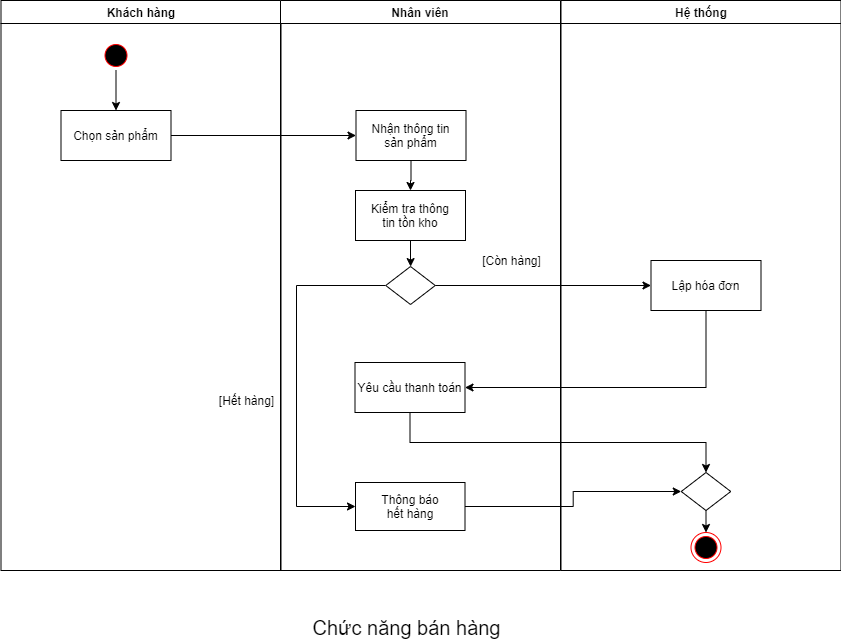

The diagram above was exported from draw.io. Its source (the exported page's mxGraphModel, read from the mxfile embedded in the PNG):
<mxGraphModel dx="997" dy="548" grid="1" gridSize="10" guides="1" tooltips="1" connect="1" arrows="1" fold="1" page="1" pageScale="1" pageWidth="1169" pageHeight="826" background="#ffffff" math="0" shadow="0">
  <root>
    <mxCell id="0" />
    <mxCell id="1" parent="0" />
    <mxCell id="2" value="Khách hàng" style="swimlane;whiteSpace=wrap" parent="1" vertex="1">
      <mxGeometry x="164.5" y="128" width="280" height="570" as="geometry" />
    </mxCell>
    <mxCell id="5" value="" style="ellipse;shape=startState;fillColor=#000000;strokeColor=#ff0000;" parent="2" vertex="1">
      <mxGeometry x="100" y="40" width="30" height="30" as="geometry" />
    </mxCell>
    <mxCell id="7" value="Chọn sản phẩm" style="" parent="2" vertex="1">
      <mxGeometry x="60" y="110" width="110" height="50" as="geometry" />
    </mxCell>
    <mxCell id="koXLknYh7sJTBzeUNGPl-42" value="" style="endArrow=classic;html=1;fontSize=20;exitX=0.5;exitY=1;exitDx=0;exitDy=0;entryX=0.5;entryY=0;entryDx=0;entryDy=0;" parent="2" source="5" target="7" edge="1">
      <mxGeometry width="50" height="50" relative="1" as="geometry">
        <mxPoint x="135.5" y="342" as="sourcePoint" />
        <mxPoint x="185.5" y="292" as="targetPoint" />
      </mxGeometry>
    </mxCell>
    <mxCell id="koXLknYh7sJTBzeUNGPl-61" value="&lt;font style=&quot;font-size: 12px&quot;&gt;[Hết hàng]&lt;br&gt;&lt;/font&gt;" style="text;html=1;align=center;verticalAlign=middle;resizable=0;points=[];autosize=1;fontSize=20;" parent="2" vertex="1">
      <mxGeometry x="210" y="382" width="70" height="30" as="geometry" />
    </mxCell>
    <mxCell id="3" value="Nhân viên" style="swimlane;whiteSpace=wrap" parent="1" vertex="1">
      <mxGeometry x="444" y="128" width="280" height="570" as="geometry" />
    </mxCell>
    <mxCell id="15" value="Nhận thông tin&#10;sản phẩm" style="" parent="3" vertex="1">
      <mxGeometry x="75.5" y="110" width="110" height="50" as="geometry" />
    </mxCell>
    <mxCell id="koXLknYh7sJTBzeUNGPl-50" value="Thông báo&lt;br&gt;hết hàng" style="whiteSpace=wrap;html=1;" parent="3" vertex="1">
      <mxGeometry x="75" y="482" width="109.5" height="48" as="geometry" />
    </mxCell>
    <mxCell id="koXLknYh7sJTBzeUNGPl-59" value="&lt;font style=&quot;font-size: 12px&quot;&gt;[Còn hàng]&lt;/font&gt;" style="text;html=1;align=center;verticalAlign=middle;resizable=0;points=[];autosize=1;fontSize=20;" parent="3" vertex="1">
      <mxGeometry x="196" y="242" width="70" height="30" as="geometry" />
    </mxCell>
    <mxCell id="koXLknYh7sJTBzeUNGPl-44" value="Kiểm tra thông&#10;tin tồn kho" style="" parent="3" vertex="1">
      <mxGeometry x="75" y="190" width="110" height="50" as="geometry" />
    </mxCell>
    <mxCell id="koXLknYh7sJTBzeUNGPl-45" value="" style="edgeStyle=orthogonalEdgeStyle;rounded=0;orthogonalLoop=1;jettySize=auto;html=1;fontSize=20;" parent="3" source="15" target="koXLknYh7sJTBzeUNGPl-44" edge="1">
      <mxGeometry relative="1" as="geometry" />
    </mxCell>
    <mxCell id="koXLknYh7sJTBzeUNGPl-65" style="edgeStyle=orthogonalEdgeStyle;rounded=0;orthogonalLoop=1;jettySize=auto;html=1;exitX=0;exitY=0.5;exitDx=0;exitDy=0;entryX=0;entryY=0.5;entryDx=0;entryDy=0;fontSize=20;" parent="3" source="koXLknYh7sJTBzeUNGPl-62" target="koXLknYh7sJTBzeUNGPl-50" edge="1">
      <mxGeometry relative="1" as="geometry">
        <Array as="points">
          <mxPoint x="16" y="285" />
          <mxPoint x="16" y="506" />
        </Array>
      </mxGeometry>
    </mxCell>
    <mxCell id="koXLknYh7sJTBzeUNGPl-62" value="" style="rhombus;whiteSpace=wrap;html=1;" parent="3" vertex="1">
      <mxGeometry x="105.25" y="266" width="49.5" height="38" as="geometry" />
    </mxCell>
    <mxCell id="koXLknYh7sJTBzeUNGPl-63" value="" style="edgeStyle=orthogonalEdgeStyle;rounded=0;orthogonalLoop=1;jettySize=auto;html=1;fontSize=20;" parent="3" source="koXLknYh7sJTBzeUNGPl-44" target="koXLknYh7sJTBzeUNGPl-62" edge="1">
      <mxGeometry relative="1" as="geometry" />
    </mxCell>
    <mxCell id="koXLknYh7sJTBzeUNGPl-66" value="Yêu cầu thanh toán" style="" parent="3" vertex="1">
      <mxGeometry x="74.5" y="362" width="110" height="50" as="geometry" />
    </mxCell>
    <mxCell id="4" value="Hệ thống" style="swimlane;whiteSpace=wrap" parent="1" vertex="1">
      <mxGeometry x="724.5" y="128" width="280" height="570" as="geometry" />
    </mxCell>
    <mxCell id="33" value="Lập hóa đơn" style="" parent="4" vertex="1">
      <mxGeometry x="90" y="260" width="110" height="50" as="geometry" />
    </mxCell>
    <mxCell id="38" value="" style="ellipse;shape=endState;fillColor=#000000;strokeColor=#ff0000" parent="4" vertex="1">
      <mxGeometry x="130" y="532" width="30" height="30" as="geometry" />
    </mxCell>
    <mxCell id="71r-rS1t_HfGBPiYMw01-41" style="edgeStyle=orthogonalEdgeStyle;rounded=0;orthogonalLoop=1;jettySize=auto;html=1;exitX=0.5;exitY=1;exitDx=0;exitDy=0;entryX=0.5;entryY=0;entryDx=0;entryDy=0;" edge="1" parent="4" source="71r-rS1t_HfGBPiYMw01-38" target="38">
      <mxGeometry relative="1" as="geometry" />
    </mxCell>
    <mxCell id="71r-rS1t_HfGBPiYMw01-38" value="" style="rhombus;whiteSpace=wrap;html=1;" vertex="1" parent="4">
      <mxGeometry x="120.25" y="472" width="49.5" height="38" as="geometry" />
    </mxCell>
    <mxCell id="koXLknYh7sJTBzeUNGPl-41" value="Chức năng bán hàng" style="text;html=1;align=center;verticalAlign=middle;resizable=0;points=[];autosize=1;fontSize=20;" parent="1" vertex="1">
      <mxGeometry x="470" y="740" width="200" height="30" as="geometry" />
    </mxCell>
    <mxCell id="koXLknYh7sJTBzeUNGPl-43" style="edgeStyle=orthogonalEdgeStyle;rounded=0;orthogonalLoop=1;jettySize=auto;html=1;exitX=1;exitY=0.5;exitDx=0;exitDy=0;entryX=0;entryY=0.5;entryDx=0;entryDy=0;fontSize=20;" parent="1" source="7" target="15" edge="1">
      <mxGeometry relative="1" as="geometry" />
    </mxCell>
    <mxCell id="koXLknYh7sJTBzeUNGPl-64" style="edgeStyle=orthogonalEdgeStyle;rounded=0;orthogonalLoop=1;jettySize=auto;html=1;exitX=1;exitY=0.5;exitDx=0;exitDy=0;entryX=0;entryY=0.5;entryDx=0;entryDy=0;fontSize=20;" parent="1" source="koXLknYh7sJTBzeUNGPl-62" target="33" edge="1">
      <mxGeometry relative="1" as="geometry" />
    </mxCell>
    <mxCell id="koXLknYh7sJTBzeUNGPl-67" value="" style="edgeStyle=orthogonalEdgeStyle;rounded=0;orthogonalLoop=1;jettySize=auto;html=1;fontSize=20;entryX=1;entryY=0.5;entryDx=0;entryDy=0;exitX=0.5;exitY=1;exitDx=0;exitDy=0;" parent="1" source="33" target="koXLknYh7sJTBzeUNGPl-66" edge="1">
      <mxGeometry relative="1" as="geometry" />
    </mxCell>
    <mxCell id="71r-rS1t_HfGBPiYMw01-39" style="edgeStyle=orthogonalEdgeStyle;rounded=0;orthogonalLoop=1;jettySize=auto;html=1;exitX=0.5;exitY=1;exitDx=0;exitDy=0;entryX=0.5;entryY=0;entryDx=0;entryDy=0;" edge="1" parent="1" source="koXLknYh7sJTBzeUNGPl-66" target="71r-rS1t_HfGBPiYMw01-38">
      <mxGeometry relative="1" as="geometry" />
    </mxCell>
    <mxCell id="71r-rS1t_HfGBPiYMw01-40" style="edgeStyle=orthogonalEdgeStyle;rounded=0;orthogonalLoop=1;jettySize=auto;html=1;exitX=1;exitY=0.5;exitDx=0;exitDy=0;entryX=0;entryY=0.5;entryDx=0;entryDy=0;" edge="1" parent="1" source="koXLknYh7sJTBzeUNGPl-50" target="71r-rS1t_HfGBPiYMw01-38">
      <mxGeometry relative="1" as="geometry" />
    </mxCell>
  </root>
</mxGraphModel>